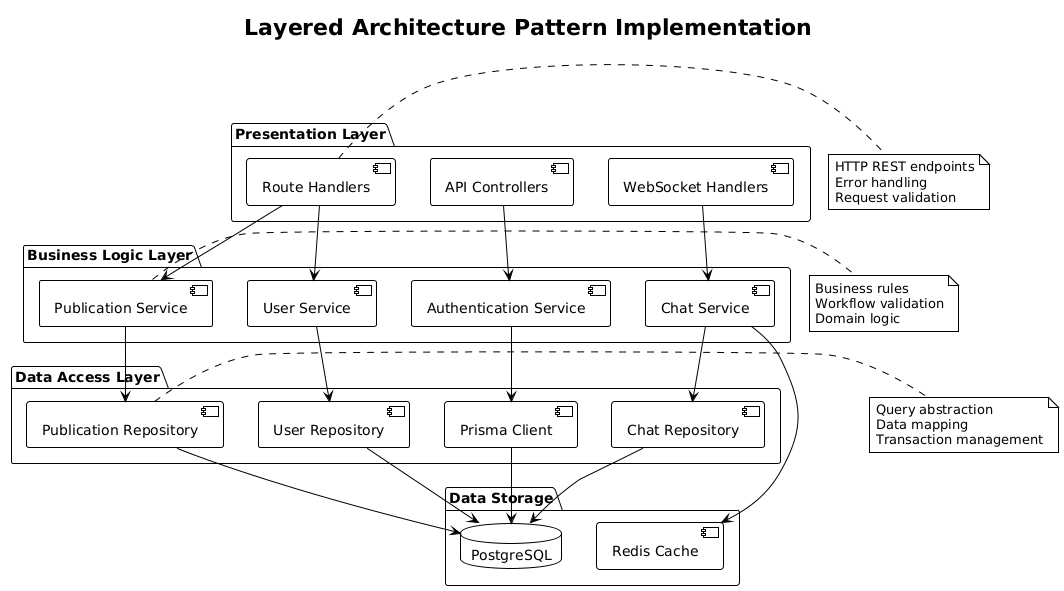

The diagram above was rendered by PlantUML. Its source (embedded in the PNG):
@startuml
!theme plain
title Layered Architecture Pattern Implementation

package "Presentation Layer" {
  [Route Handlers] as routes
  [API Controllers] as controllers
  [WebSocket Handlers] as ws_handlers
}

package "Business Logic Layer" {
  [Publication Service] as pub_service
  [User Service] as user_service
  [Chat Service] as chat_service
  [Authentication Service] as auth_service
}

package "Data Access Layer" {
  [Publication Repository] as pub_repo
  [User Repository] as user_repo
  [Chat Repository] as chat_repo
  [Prisma Client] as prisma
}

package "Data Storage" {
  database "PostgreSQL" as database
  [Redis Cache] as cache
}

' Presentation to Business
routes --> pub_service
routes --> user_service
controllers --> auth_service
ws_handlers --> chat_service

' Business to Data Access
pub_service --> pub_repo
user_service --> user_repo
chat_service --> chat_repo
auth_service --> prisma

' Data Access to Storage
pub_repo --> database
user_repo --> database
chat_repo --> database
prisma --> database
chat_service --> cache

note right of routes
  HTTP REST endpoints
  Error handling
  Request validation
end note

note right of pub_service
  Business rules
  Workflow validation
  Domain logic
end note

note right of pub_repo
  Query abstraction
  Data mapping
  Transaction management
end note
@enduml